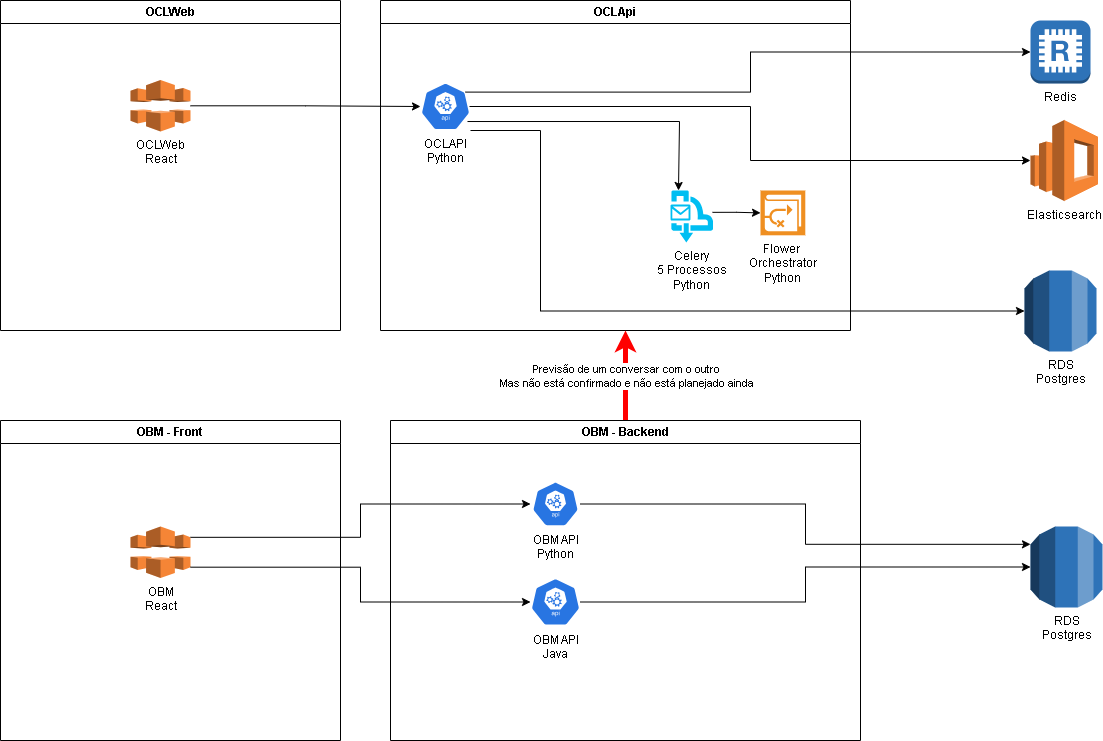

The diagram above was exported from draw.io. Its source (the exported page's mxGraphModel, read from the mxfile embedded in the PNG):
<mxGraphModel dx="1674" dy="822" grid="1" gridSize="10" guides="1" tooltips="1" connect="1" arrows="1" fold="1" page="1" pageScale="1" pageWidth="1169" pageHeight="827" math="0" shadow="0">
  <root>
    <mxCell id="0" />
    <mxCell id="1" parent="0" />
    <mxCell id="36ijze459BlmUgiJYiWi-1" value="OCLWeb" style="swimlane;whiteSpace=wrap;html=1;" vertex="1" parent="1">
      <mxGeometry x="20" y="50" width="340" height="330" as="geometry" />
    </mxCell>
    <mxCell id="36ijze459BlmUgiJYiWi-7" value="OCLWeb&lt;br&gt;React" style="outlineConnect=0;dashed=0;verticalLabelPosition=bottom;verticalAlign=top;align=center;html=1;shape=mxgraph.aws3.cloudfront;fillColor=#F58536;gradientColor=none;" vertex="1" parent="36ijze459BlmUgiJYiWi-1">
      <mxGeometry x="130" y="79.5" width="60" height="51.5" as="geometry" />
    </mxCell>
    <mxCell id="36ijze459BlmUgiJYiWi-2" value="OCLApi" style="swimlane;whiteSpace=wrap;html=1;" vertex="1" parent="1">
      <mxGeometry x="400" y="50" width="470" height="330" as="geometry" />
    </mxCell>
    <mxCell id="36ijze459BlmUgiJYiWi-14" style="edgeStyle=orthogonalEdgeStyle;rounded=0;orthogonalLoop=1;jettySize=auto;html=1;entryX=0.188;entryY=0;entryDx=0;entryDy=0;entryPerimeter=0;exitX=0.94;exitY=0.813;exitDx=0;exitDy=0;exitPerimeter=0;" edge="1" parent="36ijze459BlmUgiJYiWi-2" source="36ijze459BlmUgiJYiWi-11" target="36ijze459BlmUgiJYiWi-13">
      <mxGeometry relative="1" as="geometry">
        <Array as="points">
          <mxPoint x="299" y="121" />
        </Array>
      </mxGeometry>
    </mxCell>
    <mxCell id="36ijze459BlmUgiJYiWi-11" value="OCLAPI&lt;br&gt;Python" style="sketch=0;html=1;dashed=0;whitespace=wrap;fillColor=#2875E2;strokeColor=#ffffff;points=[[0.005,0.63,0],[0.1,0.2,0],[0.9,0.2,0],[0.5,0,0],[0.995,0.63,0],[0.72,0.99,0],[0.5,1,0],[0.28,0.99,0]];verticalLabelPosition=bottom;align=center;verticalAlign=top;shape=mxgraph.kubernetes.icon;prIcon=api" vertex="1" parent="36ijze459BlmUgiJYiWi-2">
      <mxGeometry x="40" y="82" width="50" height="48" as="geometry" />
    </mxCell>
    <mxCell id="36ijze459BlmUgiJYiWi-16" style="edgeStyle=orthogonalEdgeStyle;rounded=0;orthogonalLoop=1;jettySize=auto;html=1;exitX=0.988;exitY=0.42;exitDx=0;exitDy=0;exitPerimeter=0;" edge="1" parent="36ijze459BlmUgiJYiWi-2" source="36ijze459BlmUgiJYiWi-13" target="36ijze459BlmUgiJYiWi-15">
      <mxGeometry relative="1" as="geometry" />
    </mxCell>
    <mxCell id="36ijze459BlmUgiJYiWi-13" value="Celery&lt;br&gt;5 Processos&lt;br&gt;Python" style="verticalLabelPosition=bottom;html=1;verticalAlign=top;align=center;strokeColor=none;fillColor=#00BEF2;shape=mxgraph.azure.service_bus_queues;pointerEvents=1;" vertex="1" parent="36ijze459BlmUgiJYiWi-2">
      <mxGeometry x="290" y="190" width="42.5" height="52" as="geometry" />
    </mxCell>
    <mxCell id="36ijze459BlmUgiJYiWi-15" value="Flower&amp;nbsp;&lt;br&gt;Orchestrator&lt;br&gt;Python" style="shadow=0;dashed=0;html=1;strokeColor=none;fillColor=#EF8F21;labelPosition=center;verticalLabelPosition=bottom;verticalAlign=top;align=center;outlineConnect=0;shape=mxgraph.veeam.availability_orchestrator;" vertex="1" parent="36ijze459BlmUgiJYiWi-2">
      <mxGeometry x="380" y="190" width="44.8" height="44.8" as="geometry" />
    </mxCell>
    <mxCell id="36ijze459BlmUgiJYiWi-4" value="OBM - Front" style="swimlane;whiteSpace=wrap;html=1;" vertex="1" parent="1">
      <mxGeometry x="20" y="470" width="340" height="320" as="geometry" />
    </mxCell>
    <mxCell id="36ijze459BlmUgiJYiWi-17" value="OBM&lt;br&gt;React" style="outlineConnect=0;dashed=0;verticalLabelPosition=bottom;verticalAlign=top;align=center;html=1;shape=mxgraph.aws3.cloudfront;fillColor=#F58536;gradientColor=none;" vertex="1" parent="36ijze459BlmUgiJYiWi-4">
      <mxGeometry x="130" y="106" width="60" height="51.5" as="geometry" />
    </mxCell>
    <mxCell id="36ijze459BlmUgiJYiWi-31" value="Previsão de um conversar com o outro&lt;br&gt;Mas não está confirmado e não está planejado ainda" style="edgeStyle=orthogonalEdgeStyle;rounded=0;orthogonalLoop=1;jettySize=auto;html=1;fillColor=#f8cecc;strokeColor=#FF0000;strokeWidth=5;" edge="1" parent="1" source="36ijze459BlmUgiJYiWi-5">
      <mxGeometry relative="1" as="geometry">
        <mxPoint x="645" y="380" as="targetPoint" />
      </mxGeometry>
    </mxCell>
    <mxCell id="36ijze459BlmUgiJYiWi-5" value="OBM - Backend" style="swimlane;whiteSpace=wrap;html=1;" vertex="1" parent="1">
      <mxGeometry x="410" y="470" width="470" height="320" as="geometry" />
    </mxCell>
    <mxCell id="36ijze459BlmUgiJYiWi-18" value="OBM API&lt;br&gt;Python" style="sketch=0;html=1;dashed=0;whitespace=wrap;fillColor=#2875E2;strokeColor=#ffffff;points=[[0.005,0.63,0],[0.1,0.2,0],[0.9,0.2,0],[0.5,0,0],[0.995,0.63,0],[0.72,0.99,0],[0.5,1,0],[0.28,0.99,0]];verticalLabelPosition=bottom;align=center;verticalAlign=top;shape=mxgraph.kubernetes.icon;prIcon=api" vertex="1" parent="36ijze459BlmUgiJYiWi-5">
      <mxGeometry x="140" y="61" width="50" height="45" as="geometry" />
    </mxCell>
    <mxCell id="36ijze459BlmUgiJYiWi-20" value="OBM API&lt;br&gt;Java" style="sketch=0;html=1;dashed=0;whitespace=wrap;fillColor=#2875E2;strokeColor=#ffffff;points=[[0.005,0.63,0],[0.1,0.2,0],[0.9,0.2,0],[0.5,0,0],[0.995,0.63,0],[0.72,0.99,0],[0.5,1,0],[0.28,0.99,0]];verticalLabelPosition=bottom;align=center;verticalAlign=top;shape=mxgraph.kubernetes.icon;prIcon=api" vertex="1" parent="36ijze459BlmUgiJYiWi-5">
      <mxGeometry x="140" y="157.5" width="50" height="48" as="geometry" />
    </mxCell>
    <mxCell id="36ijze459BlmUgiJYiWi-12" style="edgeStyle=orthogonalEdgeStyle;rounded=0;orthogonalLoop=1;jettySize=auto;html=1;" edge="1" parent="1" source="36ijze459BlmUgiJYiWi-7" target="36ijze459BlmUgiJYiWi-11">
      <mxGeometry relative="1" as="geometry" />
    </mxCell>
    <mxCell id="36ijze459BlmUgiJYiWi-19" style="edgeStyle=orthogonalEdgeStyle;rounded=0;orthogonalLoop=1;jettySize=auto;html=1;exitX=1;exitY=0.21;exitDx=0;exitDy=0;exitPerimeter=0;" edge="1" parent="1" source="36ijze459BlmUgiJYiWi-17" target="36ijze459BlmUgiJYiWi-18">
      <mxGeometry relative="1" as="geometry" />
    </mxCell>
    <mxCell id="36ijze459BlmUgiJYiWi-21" style="edgeStyle=orthogonalEdgeStyle;rounded=0;orthogonalLoop=1;jettySize=auto;html=1;exitX=1;exitY=0.79;exitDx=0;exitDy=0;exitPerimeter=0;" edge="1" parent="1" source="36ijze459BlmUgiJYiWi-17" target="36ijze459BlmUgiJYiWi-20">
      <mxGeometry relative="1" as="geometry" />
    </mxCell>
    <mxCell id="36ijze459BlmUgiJYiWi-22" value="RDS&lt;br&gt;Postgres" style="outlineConnect=0;dashed=0;verticalLabelPosition=bottom;verticalAlign=top;align=center;html=1;shape=mxgraph.aws3.rds;fillColor=#2E73B8;gradientColor=none;" vertex="1" parent="1">
      <mxGeometry x="1050" y="576" width="72" height="81" as="geometry" />
    </mxCell>
    <mxCell id="36ijze459BlmUgiJYiWi-23" style="edgeStyle=orthogonalEdgeStyle;rounded=0;orthogonalLoop=1;jettySize=auto;html=1;entryX=0;entryY=0.22;entryDx=0;entryDy=0;entryPerimeter=0;" edge="1" parent="1" source="36ijze459BlmUgiJYiWi-18" target="36ijze459BlmUgiJYiWi-22">
      <mxGeometry relative="1" as="geometry" />
    </mxCell>
    <mxCell id="36ijze459BlmUgiJYiWi-24" style="edgeStyle=orthogonalEdgeStyle;rounded=0;orthogonalLoop=1;jettySize=auto;html=1;entryX=0;entryY=0.5;entryDx=0;entryDy=0;entryPerimeter=0;" edge="1" parent="1" source="36ijze459BlmUgiJYiWi-20" target="36ijze459BlmUgiJYiWi-22">
      <mxGeometry relative="1" as="geometry">
        <mxPoint x="930" y="606" as="targetPoint" />
      </mxGeometry>
    </mxCell>
    <mxCell id="36ijze459BlmUgiJYiWi-25" value="RDS&lt;br&gt;Postgres" style="outlineConnect=0;dashed=0;verticalLabelPosition=bottom;verticalAlign=top;align=center;html=1;shape=mxgraph.aws3.rds;fillColor=#2E73B8;gradientColor=none;" vertex="1" parent="1">
      <mxGeometry x="1044" y="320" width="72" height="81" as="geometry" />
    </mxCell>
    <mxCell id="36ijze459BlmUgiJYiWi-26" value="Redis" style="outlineConnect=0;dashed=0;verticalLabelPosition=bottom;verticalAlign=top;align=center;html=1;shape=mxgraph.aws3.redis;fillColor=#2E73B8;gradientColor=none;" vertex="1" parent="1">
      <mxGeometry x="1050" y="70" width="60" height="63" as="geometry" />
    </mxCell>
    <mxCell id="36ijze459BlmUgiJYiWi-27" value="Elasticsearch" style="outlineConnect=0;dashed=0;verticalLabelPosition=bottom;verticalAlign=top;align=center;html=1;shape=mxgraph.aws3.elasticsearch_service;fillColor=#F58534;gradientColor=none;" vertex="1" parent="1">
      <mxGeometry x="1050" y="169.5" width="67.5" height="81" as="geometry" />
    </mxCell>
    <mxCell id="36ijze459BlmUgiJYiWi-28" style="edgeStyle=orthogonalEdgeStyle;rounded=0;orthogonalLoop=1;jettySize=auto;html=1;exitX=0.98;exitY=0.5;exitDx=0;exitDy=0;exitPerimeter=0;" edge="1" parent="1" source="36ijze459BlmUgiJYiWi-11" target="36ijze459BlmUgiJYiWi-27">
      <mxGeometry relative="1" as="geometry" />
    </mxCell>
    <mxCell id="36ijze459BlmUgiJYiWi-29" style="edgeStyle=orthogonalEdgeStyle;rounded=0;orthogonalLoop=1;jettySize=auto;html=1;entryX=0;entryY=0.5;entryDx=0;entryDy=0;entryPerimeter=0;exitX=0.9;exitY=0.2;exitDx=0;exitDy=0;exitPerimeter=0;" edge="1" parent="1" source="36ijze459BlmUgiJYiWi-11" target="36ijze459BlmUgiJYiWi-26">
      <mxGeometry relative="1" as="geometry" />
    </mxCell>
    <mxCell id="36ijze459BlmUgiJYiWi-30" style="edgeStyle=orthogonalEdgeStyle;rounded=0;orthogonalLoop=1;jettySize=auto;html=1;entryX=0;entryY=0.5;entryDx=0;entryDy=0;entryPerimeter=0;" edge="1" parent="1" source="36ijze459BlmUgiJYiWi-11" target="36ijze459BlmUgiJYiWi-25">
      <mxGeometry relative="1" as="geometry">
        <Array as="points">
          <mxPoint x="560" y="180" />
          <mxPoint x="560" y="361" />
        </Array>
      </mxGeometry>
    </mxCell>
  </root>
</mxGraphModel>